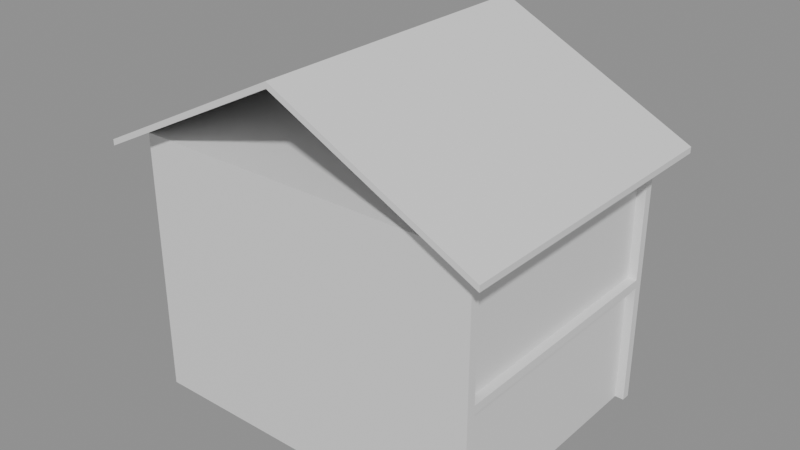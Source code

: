 # Source: e0332_after.blend  (saved by Blender 5.2.44; exported with 4.5.12 LTS)
import bpy
from mathutils import Matrix  # noqa: F401  (used for matrix-valued properties, if any)

bpy.ops.wm.read_factory_settings(use_empty=True)
scene = bpy.context.scene
scene.name = 'Scene'

# ---- materials (node trees are filled in below, after node groups)
mat_estuco = bpy.data.materials.new('Estuco')
mat_hormigon = bpy.data.materials.new('Hormigon')
mat_teja = bpy.data.materials.new('Teja')

# ---- material node trees
mat_estuco.use_nodes = True; mat_estuco.node_tree.nodes.clear()
_N = mat_estuco.node_tree.nodes; _L = mat_estuco.node_tree.links
n0 = _N.new('ShaderNodeBsdfPrincipled'); n0.name = 'Principled BSDF'; n0.location = (-200, 100)
n0.inputs[3].default_value = 1.45
n0.inputs[10].default_value = 0.005
n1 = _N.new('ShaderNodeOutputMaterial'); n1.name = 'Material Output'; n1.location = (200, 100)
_L.new(n0.outputs[0], n1.inputs[0])
n1.is_active_output = True
mat_hormigon.use_nodes = True; mat_hormigon.node_tree.nodes.clear()
_N = mat_hormigon.node_tree.nodes; _L = mat_hormigon.node_tree.links
n0 = _N.new('ShaderNodeBsdfPrincipled'); n0.name = 'Principled BSDF'; n0.location = (-200, 100)
n0.inputs[3].default_value = 1.45
n0.inputs[10].default_value = 0.005
n1 = _N.new('ShaderNodeOutputMaterial'); n1.name = 'Material Output'; n1.location = (200, 100)
_L.new(n0.outputs[0], n1.inputs[0])
n1.is_active_output = True
mat_teja.use_nodes = True; mat_teja.node_tree.nodes.clear()
_N = mat_teja.node_tree.nodes; _L = mat_teja.node_tree.links
n0 = _N.new('ShaderNodeBsdfPrincipled'); n0.name = 'Principled BSDF'; n0.location = (-200, 100)
n0.inputs[3].default_value = 1.45
n0.inputs[10].default_value = 0.005
n1 = _N.new('ShaderNodeOutputMaterial'); n1.name = 'Material Output'; n1.location = (200, 100)
_L.new(n0.outputs[0], n1.inputs[0])
n1.is_active_output = True

# ---- meshes
me_casa_campo_p1_muro_sur_cuerpo_mesh = bpy.data.meshes.new('Casa_Campo_P1_Muro_Sur_Cuerpo_mesh')
me_casa_campo_p1_muro_sur_cuerpo_mesh.from_pydata([(0.0, 0.0, 0.0), (8.0, 0.0, 0.0), (8.0, 0.2, 0.0), (0.0, 0.2, 0.0), (0.0, 0.0, 2.8), (8.0, 0.0, 2.8), (8.0, 0.2, 2.8), (0.0, 0.2, 2.8)], [], [(0, 1, 2, 3), (4, 5, 6, 7), (0, 1, 5, 4), (1, 2, 6, 5), (2, 3, 7, 6), (3, 0, 4, 7)])
me_casa_campo_p1_muro_sur_cuerpo_mesh.materials.append(mat_estuco)
me_casa_campo_p1_muro_sur_cuerpo_mesh.update()
me_casa_campo_p1_muro_norte_cuerpo_mesh = bpy.data.meshes.new('Casa_Campo_P1_Muro_Norte_Cuerpo_mesh')
me_casa_campo_p1_muro_norte_cuerpo_mesh.from_pydata([(0.0, 0.0, 0.0), (8.0, 0.0, 0.0), (8.0, 0.2, 0.0), (0.0, 0.2, 0.0), (0.0, 0.0, 2.8), (8.0, 0.0, 2.8), (8.0, 0.2, 2.8), (0.0, 0.2, 2.8)], [], [(0, 1, 2, 3), (4, 5, 6, 7), (0, 1, 5, 4), (1, 2, 6, 5), (2, 3, 7, 6), (3, 0, 4, 7)])
me_casa_campo_p1_muro_norte_cuerpo_mesh.materials.append(mat_estuco)
me_casa_campo_p1_muro_norte_cuerpo_mesh.update()
me_casa_campo_p1_muro_oeste_cuerpo_mesh = bpy.data.meshes.new('Casa_Campo_P1_Muro_Oeste_Cuerpo_mesh')
me_casa_campo_p1_muro_oeste_cuerpo_mesh.from_pydata([(0.0, 0.0, 0.0), (5.6, 0.0, 0.0), (5.6, 0.2, 0.0), (0.0, 0.2, 0.0), (0.0, 0.0, 2.8), (5.6, 0.0, 2.8), (5.6, 0.2, 2.8), (0.0, 0.2, 2.8)], [], [(0, 1, 2, 3), (4, 5, 6, 7), (0, 1, 5, 4), (1, 2, 6, 5), (2, 3, 7, 6), (3, 0, 4, 7)])
me_casa_campo_p1_muro_oeste_cuerpo_mesh.materials.append(mat_estuco)
me_casa_campo_p1_muro_oeste_cuerpo_mesh.update()
me_casa_campo_p1_muro_este_cuerpo_mesh = bpy.data.meshes.new('Casa_Campo_P1_Muro_Este_Cuerpo_mesh')
me_casa_campo_p1_muro_este_cuerpo_mesh.from_pydata([(0.0, 0.0, 0.0), (5.6, 0.0, 0.0), (5.6, 0.2, 0.0), (0.0, 0.2, 0.0), (0.0, 0.0, 2.8), (5.6, 0.0, 2.8), (5.6, 0.2, 2.8), (0.0, 0.2, 2.8)], [], [(0, 1, 2, 3), (4, 5, 6, 7), (0, 1, 5, 4), (1, 2, 6, 5), (2, 3, 7, 6), (3, 0, 4, 7)])
me_casa_campo_p1_muro_este_cuerpo_mesh.materials.append(mat_estuco)
me_casa_campo_p1_muro_este_cuerpo_mesh.update()
me_casa_campo_p1_losa_mesh = bpy.data.meshes.new('Casa_Campo_P1_Losa_mesh')
me_casa_campo_p1_losa_mesh.from_pydata([(0.0, 0.0, 0.0), (8.0, 0.0, 0.0), (8.0, 6.0, 0.0), (0.0, 6.0, 0.0), (0.0, 0.0, 0.2), (8.0, 0.0, 0.2), (8.0, 6.0, 0.2), (0.0, 6.0, 0.2)], [], [(0, 3, 2, 1), (4, 5, 6, 7), (2, 3, 7, 6), (0, 1, 5, 4), (1, 2, 6, 5), (3, 0, 4, 7)])
me_casa_campo_p1_losa_mesh.materials.append(mat_hormigon)
me_casa_campo_p1_losa_mesh.update()
me_casa_campo_p2_muro_sur_cuerpo_mesh = bpy.data.meshes.new('Casa_Campo_P2_Muro_Sur_Cuerpo_mesh')
me_casa_campo_p2_muro_sur_cuerpo_mesh.from_pydata([(0.0, 0.0, 0.0), (8.0, 0.0, 0.0), (8.0, 0.2, 0.0), (0.0, 0.2, 0.0), (0.0, 0.0, 2.8), (8.0, 0.0, 2.8), (8.0, 0.2, 2.8), (0.0, 0.2, 2.8)], [], [(0, 1, 2, 3), (4, 5, 6, 7), (0, 1, 5, 4), (1, 2, 6, 5), (2, 3, 7, 6), (3, 0, 4, 7)])
me_casa_campo_p2_muro_sur_cuerpo_mesh.materials.append(mat_estuco)
me_casa_campo_p2_muro_sur_cuerpo_mesh.update()
me_casa_campo_p2_muro_norte_cuerpo_mesh = bpy.data.meshes.new('Casa_Campo_P2_Muro_Norte_Cuerpo_mesh')
me_casa_campo_p2_muro_norte_cuerpo_mesh.from_pydata([(0.0, 0.0, 0.0), (8.0, 0.0, 0.0), (8.0, 0.2, 0.0), (0.0, 0.2, 0.0), (0.0, 0.0, 2.8), (8.0, 0.0, 2.8), (8.0, 0.2, 2.8), (0.0, 0.2, 2.8)], [], [(0, 1, 2, 3), (4, 5, 6, 7), (0, 1, 5, 4), (1, 2, 6, 5), (2, 3, 7, 6), (3, 0, 4, 7)])
me_casa_campo_p2_muro_norte_cuerpo_mesh.materials.append(mat_estuco)
me_casa_campo_p2_muro_norte_cuerpo_mesh.update()
me_casa_campo_p2_muro_oeste_cuerpo_mesh = bpy.data.meshes.new('Casa_Campo_P2_Muro_Oeste_Cuerpo_mesh')
me_casa_campo_p2_muro_oeste_cuerpo_mesh.from_pydata([(0.0, 0.0, 0.0), (5.6, 0.0, 0.0), (5.6, 0.2, 0.0), (0.0, 0.2, 0.0), (0.0, 0.0, 2.8), (5.6, 0.0, 2.8), (5.6, 0.2, 2.8), (0.0, 0.2, 2.8)], [], [(0, 1, 2, 3), (4, 5, 6, 7), (0, 1, 5, 4), (1, 2, 6, 5), (2, 3, 7, 6), (3, 0, 4, 7)])
me_casa_campo_p2_muro_oeste_cuerpo_mesh.materials.append(mat_estuco)
me_casa_campo_p2_muro_oeste_cuerpo_mesh.update()
me_casa_campo_p2_muro_este_cuerpo_mesh = bpy.data.meshes.new('Casa_Campo_P2_Muro_Este_Cuerpo_mesh')
me_casa_campo_p2_muro_este_cuerpo_mesh.from_pydata([(0.0, 0.0, 0.0), (5.6, 0.0, 0.0), (5.6, 0.2, 0.0), (0.0, 0.2, 0.0), (0.0, 0.0, 2.8), (5.6, 0.0, 2.8), (5.6, 0.2, 2.8), (0.0, 0.2, 2.8)], [], [(0, 1, 2, 3), (4, 5, 6, 7), (0, 1, 5, 4), (1, 2, 6, 5), (2, 3, 7, 6), (3, 0, 4, 7)])
me_casa_campo_p2_muro_este_cuerpo_mesh.materials.append(mat_estuco)
me_casa_campo_p2_muro_este_cuerpo_mesh.update()
me_casa_campo_p2_losa_mesh = bpy.data.meshes.new('Casa_Campo_P2_Losa_mesh')
me_casa_campo_p2_losa_mesh.from_pydata([(0.0, 0.0, 0.0), (8.0, 0.0, 0.0), (8.0, 6.0, 0.0), (0.0, 6.0, 0.0), (0.0, 0.0, 0.2), (8.0, 0.0, 0.2), (8.0, 6.0, 0.2), (0.0, 6.0, 0.2)], [], [(0, 3, 2, 1), (4, 5, 6, 7), (2, 3, 7, 6), (0, 1, 5, 4), (1, 2, 6, 5), (3, 0, 4, 7)])
me_casa_campo_p2_losa_mesh.materials.append(mat_hormigon)
me_casa_campo_p2_losa_mesh.update()
me_casa_campo_tejado_cuerpo_mesh = bpy.data.meshes.new('Casa_Campo_Tejado_Cuerpo_mesh')
me_casa_campo_tejado_cuerpo_mesh.from_pydata([(-0.5, -0.5, -0.25), (4.0, -0.5, 2.0), (8.5, -0.5, -0.25), (-0.5, 6.5, -0.25), (4.0, 6.5, 2.0), (8.5, 6.5, -0.25), (-0.5, -0.5, -0.1158), (4.0, -0.5, 2.134), (8.5, -0.5, -0.1158), (-0.5, 6.5, -0.1158), (4.0, 6.5, 2.134), (8.5, 6.5, -0.1158)], [], [(0, 1, 4, 3), (6, 7, 10, 9), (0, 3, 9, 6), (0, 6, 7, 1), (3, 4, 10, 9), (1, 2, 5, 4), (7, 8, 11, 10), (2, 8, 11, 5), (1, 7, 8, 2), (4, 5, 11, 10)])
me_casa_campo_tejado_cuerpo_mesh.materials.append(mat_teja)
me_casa_campo_tejado_cuerpo_mesh.update()

# ---- objects
ob_casa_campo = bpy.data.objects.new('Casa_Campo', None)
ob_casa_campo_p1_muro_sur = bpy.data.objects.new('Casa_Campo_P1_Muro_Sur', None)
ob_casa_campo_p1_muro_sur_cuerpo = bpy.data.objects.new('Casa_Campo_P1_Muro_Sur_Cuerpo', me_casa_campo_p1_muro_sur_cuerpo_mesh)
ob_casa_campo_p1_muro_norte = bpy.data.objects.new('Casa_Campo_P1_Muro_Norte', None)
ob_casa_campo_p1_muro_norte_cuerpo = bpy.data.objects.new('Casa_Campo_P1_Muro_Norte_Cuerpo', me_casa_campo_p1_muro_norte_cuerpo_mesh)
ob_casa_campo_p1_muro_oeste = bpy.data.objects.new('Casa_Campo_P1_Muro_Oeste', None)
ob_casa_campo_p1_muro_oeste_cuerpo = bpy.data.objects.new('Casa_Campo_P1_Muro_Oeste_Cuerpo', me_casa_campo_p1_muro_oeste_cuerpo_mesh)
ob_casa_campo_p1_muro_este = bpy.data.objects.new('Casa_Campo_P1_Muro_Este', None)
ob_casa_campo_p1_muro_este_cuerpo = bpy.data.objects.new('Casa_Campo_P1_Muro_Este_Cuerpo', me_casa_campo_p1_muro_este_cuerpo_mesh)
ob_casa_campo_p1_losa_solido = bpy.data.objects.new('Casa_Campo_P1_Losa_Solido', me_casa_campo_p1_losa_mesh)
ob_casa_campo_p1_losa = bpy.data.objects.new('Casa_Campo_P1_Losa', None)
ob_casa_campo_p2_muro_sur = bpy.data.objects.new('Casa_Campo_P2_Muro_Sur', None)
ob_casa_campo_p2_muro_sur_cuerpo = bpy.data.objects.new('Casa_Campo_P2_Muro_Sur_Cuerpo', me_casa_campo_p2_muro_sur_cuerpo_mesh)
ob_casa_campo_p2_muro_norte = bpy.data.objects.new('Casa_Campo_P2_Muro_Norte', None)
ob_casa_campo_p2_muro_norte_cuerpo = bpy.data.objects.new('Casa_Campo_P2_Muro_Norte_Cuerpo', me_casa_campo_p2_muro_norte_cuerpo_mesh)
ob_casa_campo_p2_muro_oeste = bpy.data.objects.new('Casa_Campo_P2_Muro_Oeste', None)
ob_casa_campo_p2_muro_oeste_cuerpo = bpy.data.objects.new('Casa_Campo_P2_Muro_Oeste_Cuerpo', me_casa_campo_p2_muro_oeste_cuerpo_mesh)
ob_casa_campo_p2_muro_este = bpy.data.objects.new('Casa_Campo_P2_Muro_Este', None)
ob_casa_campo_p2_muro_este_cuerpo = bpy.data.objects.new('Casa_Campo_P2_Muro_Este_Cuerpo', me_casa_campo_p2_muro_este_cuerpo_mesh)
ob_casa_campo_p2_losa_solido = bpy.data.objects.new('Casa_Campo_P2_Losa_Solido', me_casa_campo_p2_losa_mesh)
ob_casa_campo_p2_losa = bpy.data.objects.new('Casa_Campo_P2_Losa', None)
ob_casa_campo_tejado = bpy.data.objects.new('Casa_Campo_Tejado', None)
ob_casa_campo_tejado_cuerpo = bpy.data.objects.new('Casa_Campo_Tejado_Cuerpo', me_casa_campo_tejado_cuerpo_mesh)

# ---- transforms, parenting, visibility, modifiers, constraints
ob_casa_campo.location = (0.0, 0.0, 0.0)
ob_casa_campo.empty_display_type = 'ARROWS'
ob_casa_campo_p1_muro_sur.parent = ob_casa_campo
ob_casa_campo_p1_muro_sur.location = (0.0, 0.0, 0.0)
ob_casa_campo_p1_muro_sur.empty_display_type = 'ARROWS'
ob_casa_campo_p1_muro_sur_cuerpo.parent = ob_casa_campo_p1_muro_sur
ob_casa_campo_p1_muro_sur_cuerpo.location = (0.0, 0.0, 0.0)
ob_casa_campo_p1_muro_norte.parent = ob_casa_campo
ob_casa_campo_p1_muro_norte.location = (0.0, 5.8, 0.0)
ob_casa_campo_p1_muro_norte.empty_display_type = 'ARROWS'
ob_casa_campo_p1_muro_norte_cuerpo.parent = ob_casa_campo_p1_muro_norte
ob_casa_campo_p1_muro_norte_cuerpo.location = (0.0, 0.0, 0.0)
ob_casa_campo_p1_muro_oeste.parent = ob_casa_campo
ob_casa_campo_p1_muro_oeste.location = (0.0, 0.2, 0.0)
ob_casa_campo_p1_muro_oeste.rotation_euler = (0.0, 0.0, 1.571)
ob_casa_campo_p1_muro_oeste.empty_display_type = 'ARROWS'
ob_casa_campo_p1_muro_oeste_cuerpo.parent = ob_casa_campo_p1_muro_oeste
ob_casa_campo_p1_muro_oeste_cuerpo.location = (0.0, 0.0, 0.0)
ob_casa_campo_p1_muro_este.parent = ob_casa_campo
ob_casa_campo_p1_muro_este.location = (7.8, 0.2, 0.0)
ob_casa_campo_p1_muro_este.rotation_euler = (0.0, 0.0, 1.571)
ob_casa_campo_p1_muro_este.empty_display_type = 'ARROWS'
ob_casa_campo_p1_muro_este_cuerpo.parent = ob_casa_campo_p1_muro_este
ob_casa_campo_p1_muro_este_cuerpo.location = (0.0, 0.0, 0.0)
ob_casa_campo_p1_losa_solido.parent = ob_casa_campo_p1_losa
ob_casa_campo_p1_losa_solido.location = (0.0, 0.0, 0.0)
ob_casa_campo_p1_losa.parent = ob_casa_campo
ob_casa_campo_p1_losa.location = (0.0, 0.0, 2.8)
ob_casa_campo_p1_losa.empty_display_type = 'ARROWS'
ob_casa_campo_p2_muro_sur.parent = ob_casa_campo
ob_casa_campo_p2_muro_sur.location = (0.0, 0.0, 3.0)
ob_casa_campo_p2_muro_sur.empty_display_type = 'ARROWS'
ob_casa_campo_p2_muro_sur_cuerpo.parent = ob_casa_campo_p2_muro_sur
ob_casa_campo_p2_muro_sur_cuerpo.location = (0.0, 0.0, 0.0)
ob_casa_campo_p2_muro_norte.parent = ob_casa_campo
ob_casa_campo_p2_muro_norte.location = (0.0, 5.8, 3.0)
ob_casa_campo_p2_muro_norte.empty_display_type = 'ARROWS'
ob_casa_campo_p2_muro_norte_cuerpo.parent = ob_casa_campo_p2_muro_norte
ob_casa_campo_p2_muro_norte_cuerpo.location = (0.0, 0.0, 0.0)
ob_casa_campo_p2_muro_oeste.parent = ob_casa_campo
ob_casa_campo_p2_muro_oeste.location = (0.0, 0.2, 3.0)
ob_casa_campo_p2_muro_oeste.rotation_euler = (0.0, 0.0, 1.571)
ob_casa_campo_p2_muro_oeste.empty_display_type = 'ARROWS'
ob_casa_campo_p2_muro_oeste_cuerpo.parent = ob_casa_campo_p2_muro_oeste
ob_casa_campo_p2_muro_oeste_cuerpo.location = (0.0, 0.0, 0.0)
ob_casa_campo_p2_muro_este.parent = ob_casa_campo
ob_casa_campo_p2_muro_este.location = (7.8, 0.2, 3.0)
ob_casa_campo_p2_muro_este.rotation_euler = (0.0, 0.0, 1.571)
ob_casa_campo_p2_muro_este.empty_display_type = 'ARROWS'
ob_casa_campo_p2_muro_este_cuerpo.parent = ob_casa_campo_p2_muro_este
ob_casa_campo_p2_muro_este_cuerpo.location = (0.0, 0.0, 0.0)
ob_casa_campo_p2_losa_solido.parent = ob_casa_campo_p2_losa
ob_casa_campo_p2_losa_solido.location = (0.0, 0.0, 0.0)
ob_casa_campo_p2_losa.parent = ob_casa_campo
ob_casa_campo_p2_losa.location = (0.0, 0.0, 5.8)
ob_casa_campo_p2_losa.empty_display_type = 'ARROWS'
ob_casa_campo_tejado.parent = ob_casa_campo
ob_casa_campo_tejado.location = (0.0, 0.0, 6.0)
ob_casa_campo_tejado.empty_display_type = 'ARROWS'
ob_casa_campo_tejado_cuerpo.parent = ob_casa_campo_tejado
ob_casa_campo_tejado_cuerpo.location = (0.0, 0.0, 0.0)

# ---- collection membership
scene.collection.objects.link(ob_casa_campo)
scene.collection.objects.link(ob_casa_campo_p1_muro_sur)
scene.collection.objects.link(ob_casa_campo_p1_muro_sur_cuerpo)
scene.collection.objects.link(ob_casa_campo_p1_muro_norte)
scene.collection.objects.link(ob_casa_campo_p1_muro_norte_cuerpo)
scene.collection.objects.link(ob_casa_campo_p1_muro_oeste)
scene.collection.objects.link(ob_casa_campo_p1_muro_oeste_cuerpo)
scene.collection.objects.link(ob_casa_campo_p1_muro_este)
scene.collection.objects.link(ob_casa_campo_p1_muro_este_cuerpo)
scene.collection.objects.link(ob_casa_campo_p1_losa_solido)
scene.collection.objects.link(ob_casa_campo_p1_losa)
scene.collection.objects.link(ob_casa_campo_p2_muro_sur)
scene.collection.objects.link(ob_casa_campo_p2_muro_sur_cuerpo)
scene.collection.objects.link(ob_casa_campo_p2_muro_norte)
scene.collection.objects.link(ob_casa_campo_p2_muro_norte_cuerpo)
scene.collection.objects.link(ob_casa_campo_p2_muro_oeste)
scene.collection.objects.link(ob_casa_campo_p2_muro_oeste_cuerpo)
scene.collection.objects.link(ob_casa_campo_p2_muro_este)
scene.collection.objects.link(ob_casa_campo_p2_muro_este_cuerpo)
scene.collection.objects.link(ob_casa_campo_p2_losa_solido)
scene.collection.objects.link(ob_casa_campo_p2_losa)
scene.collection.objects.link(ob_casa_campo_tejado)
scene.collection.objects.link(ob_casa_campo_tejado_cuerpo)

# ---- scene / render settings (as saved in the file)
scene.frame_start = 1; scene.frame_end = 250; scene.frame_set(1)
scene.render.engine = 'BLENDER_EEVEE_NEXT'
scene.render.bake_bias = 0.0
scene.render.bake_samples = 0
scene.render.compositor_device = 'GPU'
scene.eevee.use_volume_custom_range = False
scene.eevee.fast_gi_thickness_near = 0.1
scene.eevee.fast_gi_thickness_far = 0.0
scene.eevee.ray_tracing_options.screen_trace_thickness = 0.1
bpy.context.view_layer.update()

# ---- added for rendering (the .blend has no active camera and no usable light): camera, sun + grey world if the file has none
cam_auto = bpy.data.cameras.new('AutoCamera')
cam_auto.lens = 50.0
cam_auto.sensor_width = 36.0
cam_auto.clip_end = 1000.0
ob_auto_camera = bpy.data.objects.new('AutoCamera', cam_auto)
scene.collection.objects.link(ob_auto_camera)
ob_auto_camera.location = (16.9586, -12.5503, 14.4339)
ob_auto_camera.rotation_euler = (1.09748, -7.21219e-08, 0.694738)
scene.camera = ob_auto_camera
light_auto_sun = bpy.data.lights.new('AutoSun', 'SUN')
light_auto_sun.energy = 3.0
light_auto_sun.angle = 0.0523599
ob_auto_sun = bpy.data.objects.new('AutoSun', light_auto_sun)
scene.collection.objects.link(ob_auto_sun)
ob_auto_sun.rotation_euler = (0.872665, 0.174533, 0.523599)
if scene.world is None:
    world_auto = bpy.data.worlds.new('AutoWorld')
    world_auto.color = (0.3, 0.3, 0.3)
    scene.world = world_auto
bpy.context.view_layer.update()
